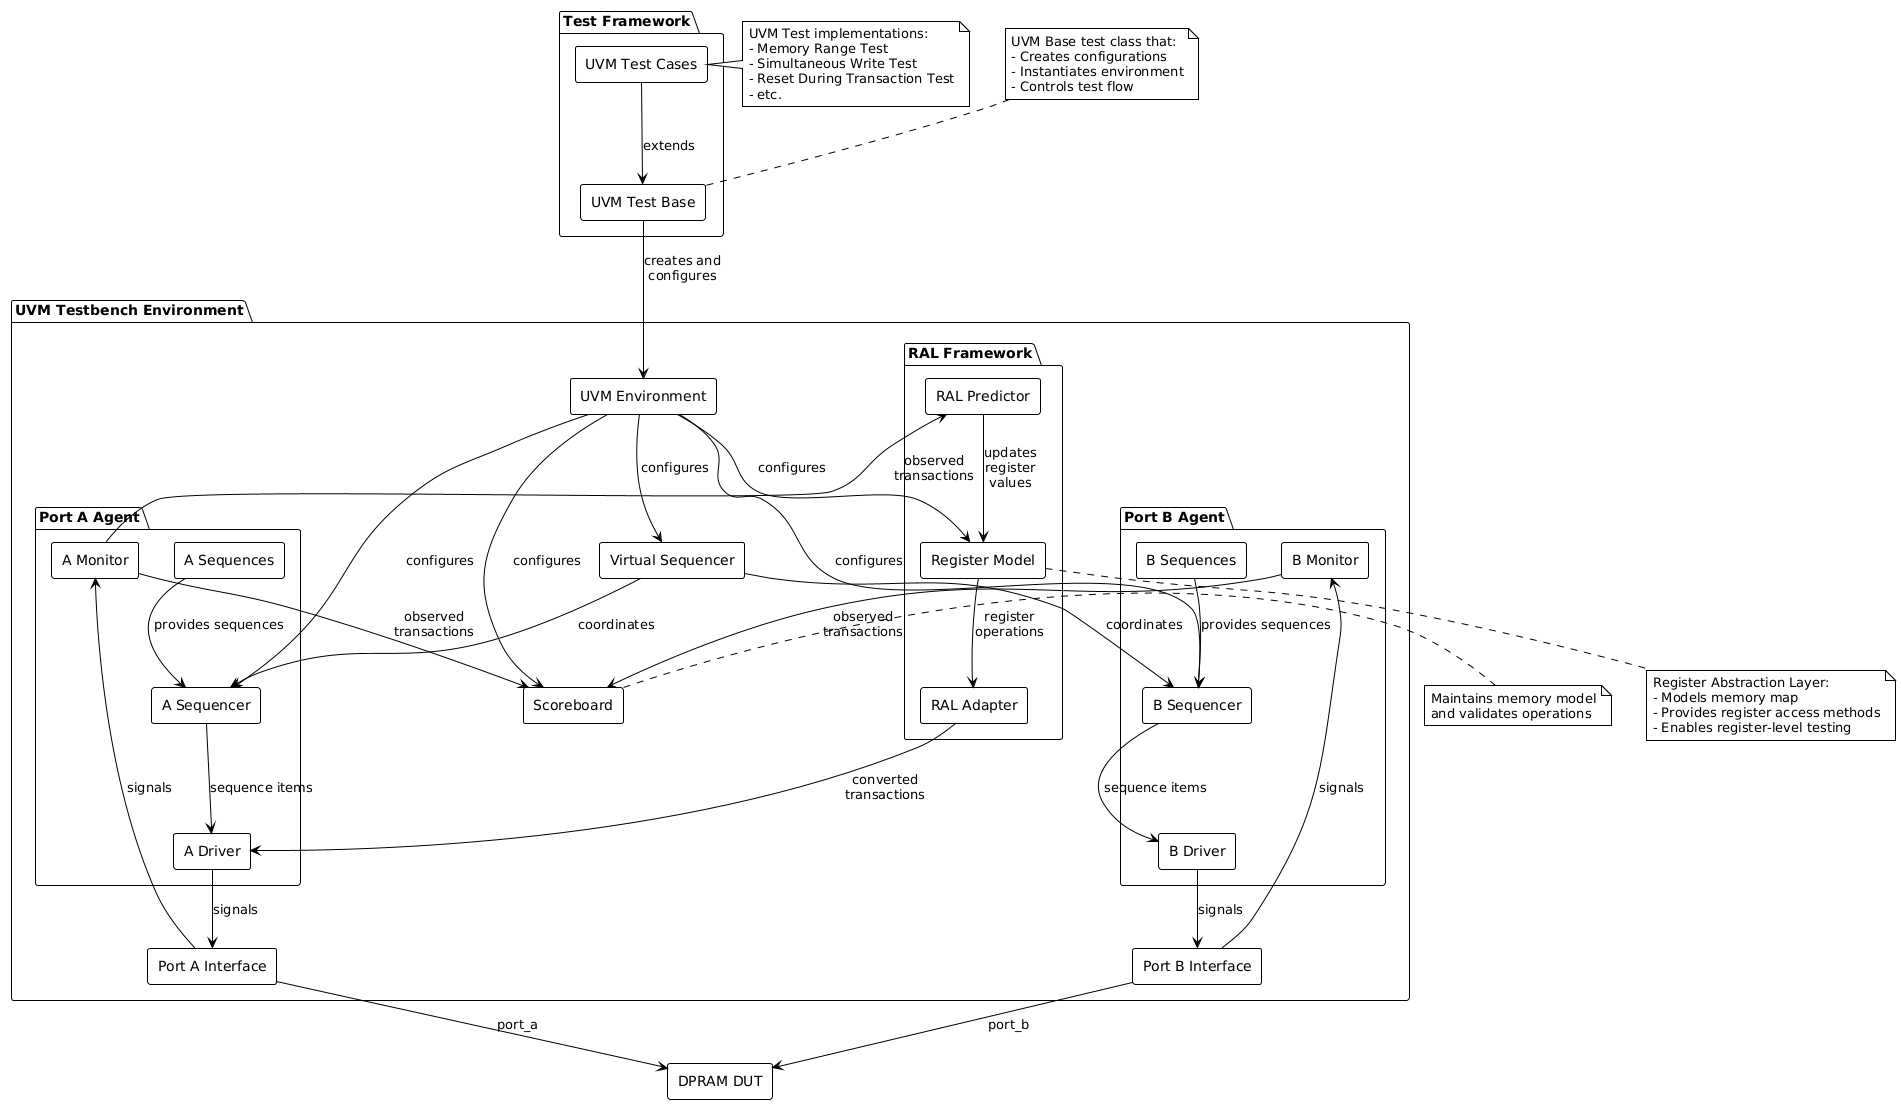

The diagram above was rendered by PlantUML. Its source (embedded in the PNG):
@startuml
!theme plain
skinparam componentStyle rectangle

package "Test Framework" {
  [UVM Test Base] as testBase
  [UVM Test Cases] as testCases
}

package "UVM Testbench Environment" {
  [UVM Environment] as env
  
  package "Port A Agent" {
    [A Sequencer] as seqrA
    [A Driver] as drvA
    [A Monitor] as monA
    [A Sequences] as seqA
  }
  
  package "Port B Agent" {
    [B Sequencer] as seqrB
    [B Driver] as drvB
    [B Monitor] as monB
    [B Sequences] as seqB
  }
  
  package "RAL Framework" {
    [Register Model] as regModel
    [RAL Adapter] as adapter
    [RAL Predictor] as predictor
  }
  
  [Scoreboard] as sb
  [Virtual Sequencer] as vseqr
  
  [Port A Interface] as ifA
  [Port B Interface] as ifB
}

[DPRAM DUT] as dut

testBase --> env : creates and\nconfigures
testCases --> testBase : extends

seqA --> seqrA : provides sequences
seqrA --> drvA : sequence items
drvA --> ifA : signals
ifA --> monA : signals
monA --> sb : observed\ntransactions

seqB --> seqrB : provides sequences
seqrB --> drvB : sequence items
drvB --> ifB : signals
ifB --> monB : signals
monB --> sb : observed\ntransactions

vseqr --> seqrA : coordinates
vseqr --> seqrB : coordinates

regModel --> adapter : register\noperations
adapter --> drvA : converted\ntransactions
monA --> predictor : observed\ntransactions
predictor --> regModel : updates\nregister\nvalues

ifA --> dut : port_a
ifB --> dut : port_b

env --> seqrA : configures
env --> seqrB : configures
env --> sb : configures
env --> vseqr : configures
env --> regModel : configures

note right of sb
  Maintains memory model
  and validates operations
end note

note top of testBase
  UVM Base test class that:
  - Creates configurations
  - Instantiates environment
  - Controls test flow
end note

note right of testCases
  UVM Test implementations:
  - Memory Range Test
  - Simultaneous Write Test
  - Reset During Transaction Test
  - etc.
end note

note bottom of regModel
  Register Abstraction Layer:
  - Models memory map
  - Provides register access methods
  - Enables register-level testing
end note
@enduml